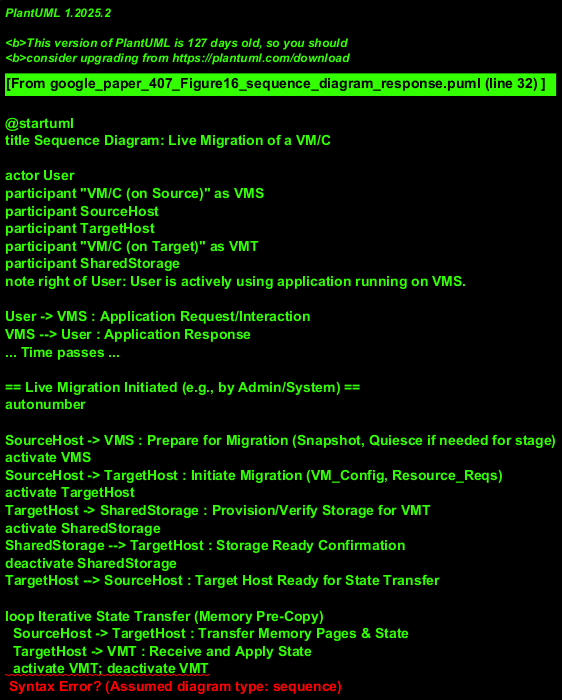

The diagram above was rendered by PlantUML. Its source (embedded in the PNG):
@startuml
title Sequence Diagram: Live Migration of a VM/C

actor User
participant "VM/C (on Source)" as VMS
participant SourceHost
participant TargetHost
participant "VM/C (on Target)" as VMT
participant SharedStorage
note right of User: User is actively using application running on VMS.

User -> VMS : Application Request/Interaction
VMS --> User : Application Response
... Time passes ...

== Live Migration Initiated (e.g., by Admin/System) ==
autonumber

SourceHost -> VMS : Prepare for Migration (Snapshot, Quiesce if needed for stage)
activate VMS
SourceHost -> TargetHost : Initiate Migration (VM_Config, Resource_Reqs)
activate TargetHost
TargetHost -> SharedStorage : Provision/Verify Storage for VMT
activate SharedStorage
SharedStorage --> TargetHost : Storage Ready Confirmation
deactivate SharedStorage
TargetHost --> SourceHost : Target Host Ready for State Transfer

loop Iterative State Transfer (Memory Pre-Copy)
  SourceHost -> TargetHost : Transfer Memory Pages & State
  TargetHost -> VMT : Receive and Apply State
  activate VMT; deactivate VMT
end
note over SourceHost, TargetHost: This loop minimizes downtime during final cutover.

SourceHost -> VMS : Final Quiesce / Suspend for Cutover
VMS --> SourceHost : Ready for Final Sync
deactivate VMS

SourceHost -> TargetHost : Transfer Final Delta State (CPU, dirty pages)
TargetHost -> VMT : Apply Final Delta State & Activate
activate VMT
VMT -> TargetHost : VM/C Active on Target
note right of VMT: Takes over network identity and services.

User -> VMT : New Application Request/Interaction
note right of User: Connection seamlessly switched or re-established to VMT.
VMT --> User : Application Response
deactivate VMT

TargetHost --> SourceHost : Migration Cutover Successful
deactivate TargetHost
SourceHost -> VMS : Decommission / Cleanup Instance (optional)
activate VMS; deactivate VMS #LightGray

@enduml